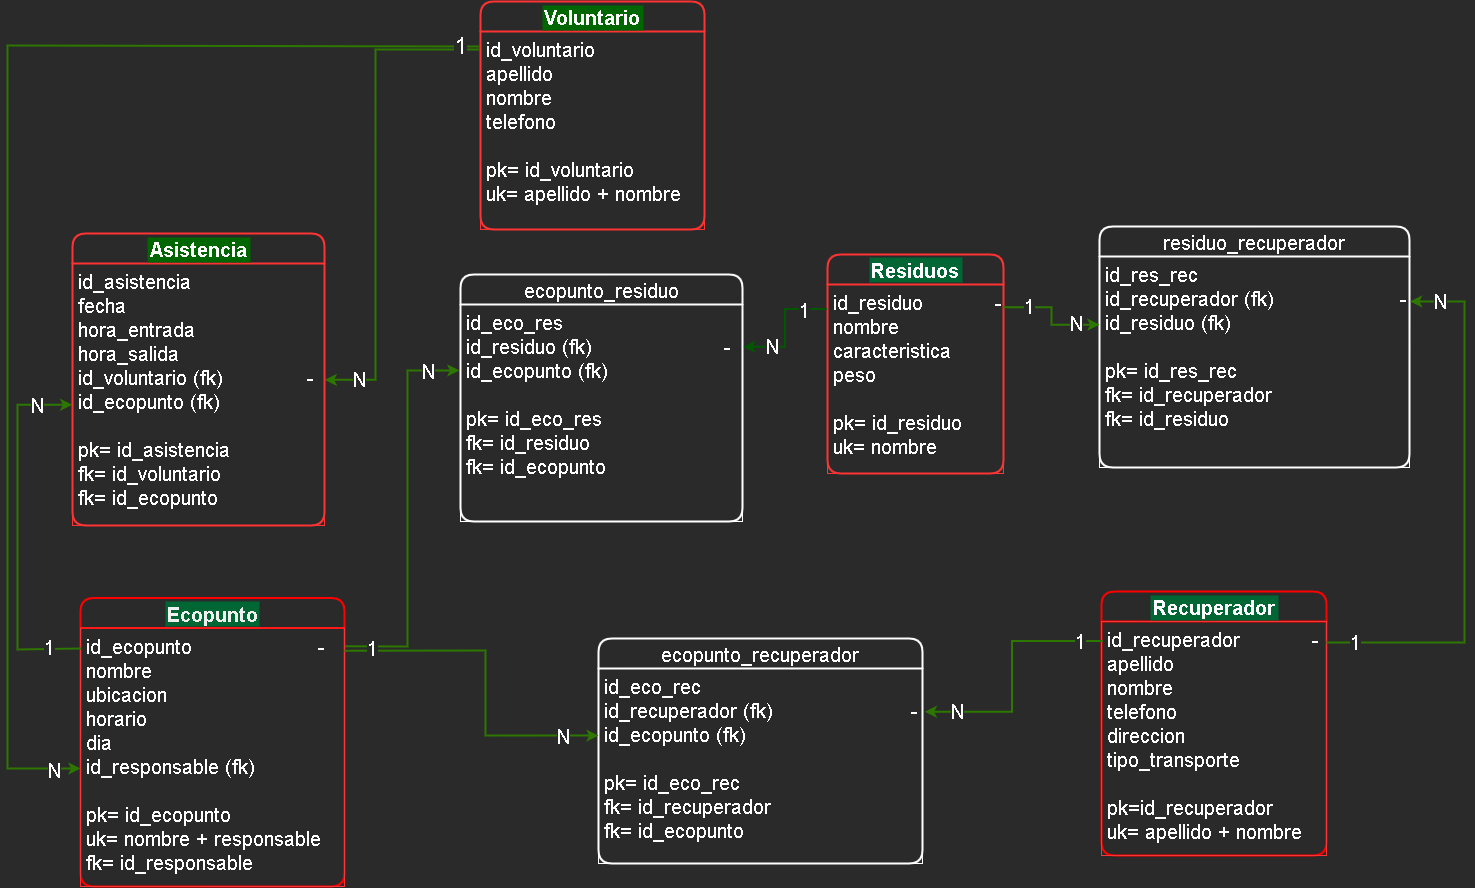

The diagram above was exported from draw.io. Its source (the exported page's mxGraphModel, read from the mxfile embedded in the PNG):
<mxGraphModel dx="2553" dy="1072" grid="0" gridSize="10" guides="1" tooltips="1" connect="1" arrows="1" fold="1" page="0" pageScale="1" pageWidth="1100" pageHeight="850" background="none" math="0" shadow="0">
  <root>
    <mxCell id="0" />
    <mxCell id="1" parent="0" />
    <mxCell id="xSU1cLVoGIgU4aD3oaZO-40" style="edgeStyle=orthogonalEdgeStyle;rounded=0;orthogonalLoop=1;jettySize=auto;html=1;strokeColor=#2D7600;fontSize=20;fontColor=#FF0000;entryX=-0.004;entryY=0.304;entryDx=0;entryDy=0;entryPerimeter=0;fillColor=#60a917;strokeWidth=2;exitX=1.002;exitY=0.071;exitDx=0;exitDy=0;exitPerimeter=0;" parent="1" source="xSU1cLVoGIgU4aD3oaZO-15" target="xSU1cLVoGIgU4aD3oaZO-33" edge="1">
      <mxGeometry relative="1" as="geometry">
        <mxPoint x="369" y="495" as="targetPoint" />
        <Array as="points">
          <mxPoint x="322" y="749" />
          <mxPoint x="322" y="473" />
        </Array>
      </mxGeometry>
    </mxCell>
    <mxCell id="xSU1cLVoGIgU4aD3oaZO-42" value="N" style="edgeLabel;html=1;align=center;verticalAlign=middle;resizable=0;points=[];fontSize=20;fontColor=#FFFFFF;" parent="xSU1cLVoGIgU4aD3oaZO-40" connectable="0" vertex="1">
      <mxGeometry x="0.9141" relative="1" as="geometry">
        <mxPoint x="-14" as="offset" />
      </mxGeometry>
    </mxCell>
    <mxCell id="xSU1cLVoGIgU4aD3oaZO-14" value="Ecopunto" style="swimlane;childLayout=stackLayout;horizontal=1;startSize=30;horizontalStack=0;rounded=1;fontSize=20;fontStyle=1;strokeWidth=2;resizeParent=0;resizeLast=1;shadow=0;dashed=0;align=center;labelBackgroundColor=#006633;strokeColor=#FF0000;" parent="1" vertex="1">
      <mxGeometry x="-5" y="700.5" width="264" height="288.5" as="geometry" />
    </mxCell>
    <mxCell id="xSU1cLVoGIgU4aD3oaZO-15" value="id_ecopunto                     -&#10;nombre&#10;ubicacion&#10;horario&#10;dia&#10;id_responsable (fk)&#10;&#10;pk= id_ecopunto&#10;uk= nombre + responsable&#10;fk= id_responsable" style="align=left;strokeColor=#FF3333;fillColor=none;spacingLeft=4;fontSize=20;verticalAlign=top;resizable=0;rotatable=0;part=1;fontColor=#FFFFFF;" parent="xSU1cLVoGIgU4aD3oaZO-14" vertex="1">
      <mxGeometry y="30" width="264" height="258.5" as="geometry" />
    </mxCell>
    <mxCell id="xSU1cLVoGIgU4aD3oaZO-18" value="Recuperador" style="swimlane;childLayout=stackLayout;horizontal=1;startSize=30;horizontalStack=0;rounded=1;fontSize=20;fontStyle=1;strokeWidth=2;resizeParent=0;resizeLast=1;shadow=0;dashed=0;align=center;strokeColor=#FF0000;fontColor=#FFFFFF;labelBackgroundColor=#006633;fillColor=none;" parent="1" vertex="1">
      <mxGeometry x="1016" y="694" width="225" height="264" as="geometry" />
    </mxCell>
    <mxCell id="xSU1cLVoGIgU4aD3oaZO-19" value="id_recuperador            -&#10;apellido&#10;nombre&#10;telefono&#10;direccion&#10;tipo_transporte&#10;&#10;pk=id_recuperador&#10;uk= apellido + nombre" style="align=left;strokeColor=#FF3333;fillColor=none;spacingLeft=4;fontSize=20;verticalAlign=top;resizable=0;rotatable=0;part=1;fontColor=#FFFFFF;" parent="xSU1cLVoGIgU4aD3oaZO-18" vertex="1">
      <mxGeometry y="30" width="225" height="234" as="geometry" />
    </mxCell>
    <mxCell id="xSU1cLVoGIgU4aD3oaZO-20" value="Voluntario" style="swimlane;childLayout=stackLayout;horizontal=1;startSize=30;horizontalStack=0;rounded=1;fontSize=20;fontStyle=1;strokeWidth=2;resizeParent=0;resizeLast=1;shadow=0;dashed=0;align=center;strokeColor=#FF3333;fontColor=#FFFFFF;labelBackgroundColor=#006600;fillColor=none;" parent="1" vertex="1">
      <mxGeometry x="395" y="104" width="224" height="228" as="geometry" />
    </mxCell>
    <mxCell id="xSU1cLVoGIgU4aD3oaZO-21" value="id_voluntario&#10;apellido&#10;nombre&#10;telefono&#10;&#10;pk= id_voluntario&#10;uk= apellido + nombre" style="align=left;strokeColor=#FF3333;fillColor=none;spacingLeft=4;fontSize=20;verticalAlign=top;resizable=0;rotatable=0;part=1;fontColor=#FFFFFF;fontStyle=0" parent="xSU1cLVoGIgU4aD3oaZO-20" vertex="1">
      <mxGeometry y="30" width="224" height="198" as="geometry" />
    </mxCell>
    <mxCell id="xSU1cLVoGIgU4aD3oaZO-22" value="Residuos" style="swimlane;childLayout=stackLayout;horizontal=1;startSize=30;horizontalStack=0;rounded=1;fontSize=20;fontStyle=1;strokeWidth=2;resizeParent=0;resizeLast=1;shadow=0;dashed=0;align=center;strokeColor=#FF3333;fontColor=#FFFFFF;labelBackgroundColor=#006633;labelBorderColor=none;swimlaneFillColor=none;gradientColor=none;fillColor=none;" parent="1" vertex="1">
      <mxGeometry x="742" y="357" width="176" height="219" as="geometry">
        <mxRectangle x="640" y="100" width="100" height="30" as="alternateBounds" />
      </mxGeometry>
    </mxCell>
    <mxCell id="xSU1cLVoGIgU4aD3oaZO-23" value="id_residuo            -&#10;nombre&#10;caracteristica&#10;peso&#10;&#10;pk= id_residuo&#10;uk= nombre" style="align=left;strokeColor=#FF3333;fillColor=none;spacingLeft=4;fontSize=20;verticalAlign=top;resizable=0;rotatable=0;part=1;fontColor=#FFFFFF;" parent="xSU1cLVoGIgU4aD3oaZO-22" vertex="1">
      <mxGeometry y="30" width="176" height="189" as="geometry" />
    </mxCell>
    <mxCell id="xSU1cLVoGIgU4aD3oaZO-30" style="edgeStyle=orthogonalEdgeStyle;rounded=0;orthogonalLoop=1;jettySize=auto;html=1;fontSize=20;fontColor=#FFFFFF;fillColor=#60a917;strokeColor=#2D7600;strokeWidth=2;entryX=1.001;entryY=0.444;entryDx=0;entryDy=0;entryPerimeter=0;" parent="1" target="xSU1cLVoGIgU4aD3oaZO-75" edge="1">
      <mxGeometry relative="1" as="geometry">
        <mxPoint x="394" y="152" as="sourcePoint" />
        <mxPoint x="237" y="479" as="targetPoint" />
        <Array as="points">
          <mxPoint x="290" y="152" />
          <mxPoint x="290" y="482" />
        </Array>
      </mxGeometry>
    </mxCell>
    <mxCell id="xSU1cLVoGIgU4aD3oaZO-34" value="N" style="edgeLabel;html=1;align=center;verticalAlign=middle;resizable=0;points=[];fontSize=20;fontColor=#FFFFFF;" parent="xSU1cLVoGIgU4aD3oaZO-30" connectable="0" vertex="1">
      <mxGeometry x="0.9311" relative="1" as="geometry">
        <mxPoint x="17" y="-1" as="offset" />
      </mxGeometry>
    </mxCell>
    <mxCell id="xSU1cLVoGIgU4aD3oaZO-31" style="edgeStyle=orthogonalEdgeStyle;rounded=0;orthogonalLoop=1;jettySize=auto;html=1;exitX=0.001;exitY=0.079;exitDx=0;exitDy=0;entryX=-0.001;entryY=0.539;entryDx=0;entryDy=0;entryPerimeter=0;fontSize=20;fontColor=#FF0000;exitPerimeter=0;strokeColor=#2D7600;fillColor=#60a917;strokeWidth=2;" parent="1" source="xSU1cLVoGIgU4aD3oaZO-15" target="xSU1cLVoGIgU4aD3oaZO-75" edge="1">
      <mxGeometry relative="1" as="geometry">
        <mxPoint x="-31" y="497.125" as="targetPoint" />
        <Array as="points">
          <mxPoint x="-5" y="752" />
          <mxPoint x="-68" y="752" />
          <mxPoint x="-68" y="507" />
        </Array>
      </mxGeometry>
    </mxCell>
    <mxCell id="xSU1cLVoGIgU4aD3oaZO-36" value="N" style="edgeLabel;html=1;align=center;verticalAlign=middle;resizable=0;points=[];fontSize=20;fontColor=#FFFFFF;" parent="xSU1cLVoGIgU4aD3oaZO-31" connectable="0" vertex="1">
      <mxGeometry x="0.9169" y="-3" relative="1" as="geometry">
        <mxPoint x="-21" y="-3" as="offset" />
      </mxGeometry>
    </mxCell>
    <mxCell id="xSU1cLVoGIgU4aD3oaZO-37" value="1" style="edgeLabel;html=1;align=center;verticalAlign=middle;resizable=0;points=[];fontSize=20;fontColor=#FFFFFF;" parent="xSU1cLVoGIgU4aD3oaZO-31" connectable="0" vertex="1">
      <mxGeometry x="-0.8996" y="-2" relative="1" as="geometry">
        <mxPoint x="-14" as="offset" />
      </mxGeometry>
    </mxCell>
    <mxCell id="xSU1cLVoGIgU4aD3oaZO-32" value="ecopunto_residuo" style="swimlane;childLayout=stackLayout;horizontal=1;startSize=30;horizontalStack=0;rounded=1;fontSize=20;fontStyle=0;strokeWidth=2;resizeParent=0;resizeLast=1;shadow=0;dashed=0;align=center;strokeColor=#FFFFFF;fontColor=#FFFFFF;" parent="1" vertex="1">
      <mxGeometry x="375" y="377" width="282" height="247" as="geometry">
        <mxRectangle x="640" y="100" width="100" height="30" as="alternateBounds" />
      </mxGeometry>
    </mxCell>
    <mxCell id="xSU1cLVoGIgU4aD3oaZO-33" value="id_eco_res&#10;id_residuo (fk)                      -&#10;id_ecopunto (fk)&#10;&#10;pk= id_eco_res&#10;fk= id_residuo&#10;fk= id_ecopunto" style="align=left;strokeColor=#FFFFFF;fillColor=none;spacingLeft=4;fontSize=20;verticalAlign=top;resizable=0;rotatable=0;part=1;fontColor=#FFFFFF;" parent="xSU1cLVoGIgU4aD3oaZO-32" vertex="1">
      <mxGeometry y="30" width="282" height="217" as="geometry" />
    </mxCell>
    <mxCell id="xSU1cLVoGIgU4aD3oaZO-46" value="ecopunto_recuperador" style="swimlane;childLayout=stackLayout;horizontal=1;startSize=30;horizontalStack=0;rounded=1;fontSize=20;fontStyle=0;strokeWidth=2;resizeParent=0;resizeLast=1;shadow=0;dashed=0;align=center;strokeColor=#FFFFFF;fontColor=#FFFFFF;" parent="1" vertex="1">
      <mxGeometry x="513" y="741" width="324" height="225" as="geometry">
        <mxRectangle x="640" y="100" width="100" height="30" as="alternateBounds" />
      </mxGeometry>
    </mxCell>
    <mxCell id="xSU1cLVoGIgU4aD3oaZO-47" value="id_eco_rec&#10;id_recuperador (fk)                       -&#10;id_ecopunto (fk)&#10;&#10;pk= id_eco_rec&#10;fk= id_recuperador&#10;fk= id_ecopunto" style="align=left;strokeColor=#FFFFFF;fillColor=none;spacingLeft=4;fontSize=20;verticalAlign=top;resizable=0;rotatable=0;part=1;fontColor=#FFFFFF;" parent="xSU1cLVoGIgU4aD3oaZO-46" vertex="1">
      <mxGeometry y="30" width="324" height="195" as="geometry" />
    </mxCell>
    <mxCell id="xSU1cLVoGIgU4aD3oaZO-48" style="edgeStyle=orthogonalEdgeStyle;rounded=0;orthogonalLoop=1;jettySize=auto;html=1;entryX=1.007;entryY=0.222;entryDx=0;entryDy=0;entryPerimeter=0;strokeColor=#2D7600;strokeWidth=2;fontSize=20;fontColor=#FFFFFF;exitX=0.005;exitY=0.083;exitDx=0;exitDy=0;exitPerimeter=0;fillColor=#60a917;" parent="1" source="xSU1cLVoGIgU4aD3oaZO-19" target="xSU1cLVoGIgU4aD3oaZO-47" edge="1">
      <mxGeometry relative="1" as="geometry" />
    </mxCell>
    <mxCell id="xSU1cLVoGIgU4aD3oaZO-49" value="N" style="edgeLabel;html=1;align=center;verticalAlign=middle;resizable=0;points=[];fontSize=20;fontColor=#FFFFFF;" parent="xSU1cLVoGIgU4aD3oaZO-48" connectable="0" vertex="1">
      <mxGeometry x="0.7448" y="-1" relative="1" as="geometry">
        <mxPoint as="offset" />
      </mxGeometry>
    </mxCell>
    <mxCell id="xSU1cLVoGIgU4aD3oaZO-50" value="1" style="edgeLabel;html=1;align=center;verticalAlign=middle;resizable=0;points=[];fontSize=20;fontColor=#FFFFFF;" parent="xSU1cLVoGIgU4aD3oaZO-48" connectable="0" vertex="1">
      <mxGeometry x="-0.8249" relative="1" as="geometry">
        <mxPoint as="offset" />
      </mxGeometry>
    </mxCell>
    <mxCell id="xSU1cLVoGIgU4aD3oaZO-51" style="edgeStyle=orthogonalEdgeStyle;rounded=0;orthogonalLoop=1;jettySize=auto;html=1;strokeColor=#2D7600;strokeWidth=2;fontSize=20;fontColor=#FFFFFF;fillColor=#60a917;entryX=0;entryY=0.344;entryDx=0;entryDy=0;entryPerimeter=0;exitX=1;exitY=0.088;exitDx=0;exitDy=0;exitPerimeter=0;" parent="1" source="xSU1cLVoGIgU4aD3oaZO-15" target="xSU1cLVoGIgU4aD3oaZO-47" edge="1">
      <mxGeometry relative="1" as="geometry">
        <mxPoint x="287" y="745" as="sourcePoint" />
        <mxPoint x="512" y="826" as="targetPoint" />
        <Array as="points">
          <mxPoint x="260" y="753" />
          <mxPoint x="400" y="753" />
          <mxPoint x="400" y="838" />
        </Array>
      </mxGeometry>
    </mxCell>
    <mxCell id="xSU1cLVoGIgU4aD3oaZO-52" value="1" style="edgeLabel;html=1;align=center;verticalAlign=middle;resizable=0;points=[];fontSize=20;fontColor=#FFFFFF;" parent="xSU1cLVoGIgU4aD3oaZO-51" connectable="0" vertex="1">
      <mxGeometry x="-0.6066" relative="1" as="geometry">
        <mxPoint x="-40" y="-3" as="offset" />
      </mxGeometry>
    </mxCell>
    <mxCell id="xSU1cLVoGIgU4aD3oaZO-53" value="N" style="edgeLabel;html=1;align=center;verticalAlign=middle;resizable=0;points=[];fontSize=20;fontColor=#FFFFFF;" parent="xSU1cLVoGIgU4aD3oaZO-51" connectable="0" vertex="1">
      <mxGeometry x="0.8586" y="-1" relative="1" as="geometry">
        <mxPoint x="-12" y="-1" as="offset" />
      </mxGeometry>
    </mxCell>
    <mxCell id="xSU1cLVoGIgU4aD3oaZO-54" style="edgeStyle=orthogonalEdgeStyle;rounded=0;orthogonalLoop=1;jettySize=auto;html=1;exitX=-0.004;exitY=0.129;exitDx=0;exitDy=0;entryX=1.003;entryY=0.195;entryDx=0;entryDy=0;entryPerimeter=0;strokeColor=#005700;strokeWidth=2;fontSize=20;fontColor=#FFFFFF;fillColor=#008a00;exitPerimeter=0;" parent="1" source="xSU1cLVoGIgU4aD3oaZO-23" target="xSU1cLVoGIgU4aD3oaZO-33" edge="1">
      <mxGeometry relative="1" as="geometry" />
    </mxCell>
    <mxCell id="xSU1cLVoGIgU4aD3oaZO-55" value="1" style="edgeLabel;html=1;align=center;verticalAlign=middle;resizable=0;points=[];fontSize=20;fontColor=#FFFFFF;" parent="xSU1cLVoGIgU4aD3oaZO-54" connectable="0" vertex="1">
      <mxGeometry x="-0.9076" y="1" relative="1" as="geometry">
        <mxPoint x="-17" as="offset" />
      </mxGeometry>
    </mxCell>
    <mxCell id="xSU1cLVoGIgU4aD3oaZO-56" value="N" style="edgeLabel;html=1;align=center;verticalAlign=middle;resizable=0;points=[];fontSize=20;fontColor=#FFFFFF;" parent="xSU1cLVoGIgU4aD3oaZO-54" connectable="0" vertex="1">
      <mxGeometry x="0.8738" y="-1" relative="1" as="geometry">
        <mxPoint x="21" as="offset" />
      </mxGeometry>
    </mxCell>
    <mxCell id="xSU1cLVoGIgU4aD3oaZO-57" value="residuo_recuperador" style="swimlane;childLayout=stackLayout;horizontal=1;startSize=30;horizontalStack=0;rounded=1;fontSize=20;fontStyle=0;strokeWidth=2;resizeParent=0;resizeLast=1;shadow=0;dashed=0;align=center;strokeColor=#FFFFFF;fontColor=#FFFFFF;" parent="1" vertex="1">
      <mxGeometry x="1014" y="329" width="310" height="241" as="geometry">
        <mxRectangle x="640" y="100" width="100" height="30" as="alternateBounds" />
      </mxGeometry>
    </mxCell>
    <mxCell id="xSU1cLVoGIgU4aD3oaZO-58" value="id_res_rec&#10;id_recuperador (fk)                     -&#10;id_residuo (fk)&#10;&#10;pk= id_res_rec&#10;fk= id_recuperador&#10;fk= id_residuo" style="align=left;strokeColor=#FFFFFF;fillColor=none;spacingLeft=4;fontSize=20;verticalAlign=top;resizable=0;rotatable=0;part=1;fontColor=#FFFFFF;" parent="xSU1cLVoGIgU4aD3oaZO-57" vertex="1">
      <mxGeometry y="30" width="310" height="211" as="geometry" />
    </mxCell>
    <mxCell id="xSU1cLVoGIgU4aD3oaZO-59" style="edgeStyle=orthogonalEdgeStyle;rounded=0;orthogonalLoop=1;jettySize=auto;html=1;entryX=0;entryY=0.323;entryDx=0;entryDy=0;entryPerimeter=0;strokeColor=#2D7600;strokeWidth=2;fontSize=20;fontColor=#FFFFFF;exitX=0.998;exitY=0.12;exitDx=0;exitDy=0;exitPerimeter=0;fillColor=#60a917;" parent="1" source="xSU1cLVoGIgU4aD3oaZO-23" target="xSU1cLVoGIgU4aD3oaZO-58" edge="1">
      <mxGeometry relative="1" as="geometry" />
    </mxCell>
    <mxCell id="xSU1cLVoGIgU4aD3oaZO-60" value="1" style="edgeLabel;html=1;align=center;verticalAlign=middle;resizable=0;points=[];fontSize=20;fontColor=#FFFFFF;" parent="xSU1cLVoGIgU4aD3oaZO-59" connectable="0" vertex="1">
      <mxGeometry x="-0.9166" y="1" relative="1" as="geometry">
        <mxPoint x="21" as="offset" />
      </mxGeometry>
    </mxCell>
    <mxCell id="xSU1cLVoGIgU4aD3oaZO-61" value="N" style="edgeLabel;html=1;align=center;verticalAlign=middle;resizable=0;points=[];fontSize=20;fontColor=#FFFFFF;" parent="xSU1cLVoGIgU4aD3oaZO-59" connectable="0" vertex="1">
      <mxGeometry x="0.8758" y="-1" relative="1" as="geometry">
        <mxPoint x="-17" y="-3" as="offset" />
      </mxGeometry>
    </mxCell>
    <mxCell id="xSU1cLVoGIgU4aD3oaZO-63" style="edgeStyle=orthogonalEdgeStyle;rounded=0;orthogonalLoop=1;jettySize=auto;html=1;strokeColor=#2D7600;strokeWidth=2;fontSize=20;fontColor=#FFFFFF;fillColor=#60a917;entryX=1.002;entryY=0.213;entryDx=0;entryDy=0;entryPerimeter=0;" parent="1" edge="1" target="xSU1cLVoGIgU4aD3oaZO-58">
      <mxGeometry relative="1" as="geometry">
        <mxPoint x="1241" y="745" as="sourcePoint" />
        <Array as="points">
          <mxPoint x="1379" y="745" />
          <mxPoint x="1379" y="404" />
        </Array>
        <mxPoint x="1411" y="404" as="targetPoint" />
      </mxGeometry>
    </mxCell>
    <mxCell id="xSU1cLVoGIgU4aD3oaZO-64" value="1" style="edgeLabel;html=1;align=center;verticalAlign=middle;resizable=0;points=[];fontSize=20;fontColor=#FFFFFF;" parent="xSU1cLVoGIgU4aD3oaZO-63" connectable="0" vertex="1">
      <mxGeometry x="-0.8945" y="1" relative="1" as="geometry">
        <mxPoint as="offset" />
      </mxGeometry>
    </mxCell>
    <mxCell id="xSU1cLVoGIgU4aD3oaZO-65" value="N" style="edgeLabel;html=1;align=center;verticalAlign=middle;resizable=0;points=[];fontSize=20;fontColor=#FFFFFF;" parent="xSU1cLVoGIgU4aD3oaZO-63" connectable="0" vertex="1">
      <mxGeometry x="0.8871" relative="1" as="geometry">
        <mxPoint as="offset" />
      </mxGeometry>
    </mxCell>
    <mxCell id="xSU1cLVoGIgU4aD3oaZO-74" value="Asistencia" style="swimlane;childLayout=stackLayout;horizontal=1;startSize=30;horizontalStack=0;rounded=1;fontSize=20;fontStyle=1;strokeWidth=2;resizeParent=0;resizeLast=1;shadow=0;dashed=0;align=center;strokeColor=#FF3333;fontColor=#FFFFFF;labelBackgroundColor=#006600;fillColor=none;" parent="1" vertex="1">
      <mxGeometry x="-13" y="336" width="252" height="292" as="geometry" />
    </mxCell>
    <mxCell id="xSU1cLVoGIgU4aD3oaZO-75" value="id_asistencia&#10;fecha&#10;hora_entrada&#10;hora_salida&#10;id_voluntario (fk)              -&#10;id_ecopunto (fk)&#10;&#10;pk= id_asistencia&#10;fk= id_voluntario&#10;fk= id_ecopunto" style="align=left;strokeColor=#FF3333;fillColor=none;spacingLeft=4;fontSize=20;verticalAlign=top;resizable=0;rotatable=0;part=1;fontColor=#FFFFFF;fontStyle=0" parent="xSU1cLVoGIgU4aD3oaZO-74" vertex="1">
      <mxGeometry y="30" width="252" height="262" as="geometry" />
    </mxCell>
    <mxCell id="xSU1cLVoGIgU4aD3oaZO-76" style="edgeStyle=orthogonalEdgeStyle;rounded=0;orthogonalLoop=1;jettySize=auto;html=1;strokeColor=#2D7600;strokeWidth=2;fontSize=20;fontColor=#FFFFFF;fillColor=#60a917;" parent="1" edge="1">
      <mxGeometry relative="1" as="geometry">
        <mxPoint x="-5" y="871" as="targetPoint" />
        <mxPoint x="394" y="149" as="sourcePoint" />
        <Array as="points">
          <mxPoint x="394" y="148" />
          <mxPoint x="-78" y="148" />
          <mxPoint x="-78" y="871" />
        </Array>
      </mxGeometry>
    </mxCell>
    <mxCell id="xSU1cLVoGIgU4aD3oaZO-77" value="N" style="edgeLabel;html=1;align=center;verticalAlign=middle;resizable=0;points=[];fontSize=20;fontColor=#FFFFFF;" parent="xSU1cLVoGIgU4aD3oaZO-76" connectable="0" vertex="1">
      <mxGeometry x="0.9573" y="-1" relative="1" as="geometry">
        <mxPoint as="offset" />
      </mxGeometry>
    </mxCell>
    <mxCell id="xSU1cLVoGIgU4aD3oaZO-78" value="1" style="edgeLabel;html=1;align=center;verticalAlign=middle;resizable=0;points=[];fontSize=24;fontColor=#FFFFFF;" parent="xSU1cLVoGIgU4aD3oaZO-76" connectable="0" vertex="1">
      <mxGeometry x="-0.9603" y="-2" relative="1" as="geometry">
        <mxPoint x="5" y="2" as="offset" />
      </mxGeometry>
    </mxCell>
  </root>
</mxGraphModel>